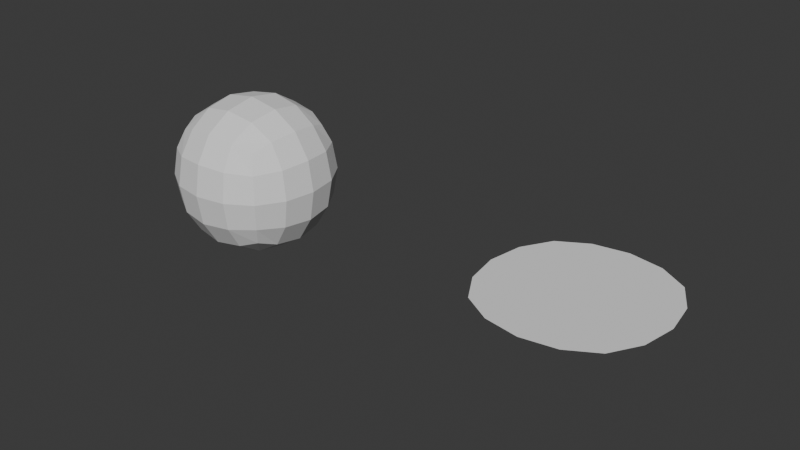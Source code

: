 # Source: mesh_subd_varying.blend  (saved by Blender 4.5.87; exported with 4.5.12 LTS)
import bpy
from mathutils import Matrix  # noqa: F401  (used for matrix-valued properties, if any)

bpy.ops.wm.read_factory_settings(use_empty=True)
scene = bpy.context.scene
scene.name = 'Scene'

# ---- collections
col_collection = bpy.data.collections.new('Collection'); scene.collection.children.link(col_collection)

# ---- node groups
ng_geometry_nodes = bpy.data.node_groups.new('Geometry Nodes', 'GeometryNodeTree')
_s = ng_geometry_nodes.interface.new_socket(name='Geometry', in_out='OUTPUT', socket_type='NodeSocketGeometry')
_s = ng_geometry_nodes.interface.new_socket(name='Geometry', in_out='INPUT', socket_type='NodeSocketGeometry')
ng_geometry_nodes.is_modifier = True
_N = ng_geometry_nodes.nodes; _L = ng_geometry_nodes.links
n0 = _N.new('NodeGroupInput'); n0.name = 'Group Input'; n0.location = (-588, 2)
n1 = _N.new('NodeGroupOutput'); n1.name = 'Group Output'; n1.location = (235, 2)
n2 = _N.new('GeometryNodeInputSceneTime'); n2.name = 'Scene Time'; n2.location = (-589, -108)
n3 = _N.new('GeometryNodeStoreNamedAttribute'); n3.name = 'Store Named Attribute'; n3.location = (-293, 52)
n3.domain = 'EDGE'
n3.inputs[2].default_value = 'crease_edge'
_L.new(n3.outputs[0], n1.inputs[0])
_L.new(n0.outputs[0], n3.inputs[0])
_L.new(n2.outputs[0], n3.inputs[3])
n1.is_active_output = True
ng_geometry_nodes_001 = bpy.data.node_groups.new('Geometry Nodes.001', 'GeometryNodeTree')
_s = ng_geometry_nodes_001.interface.new_socket(name='Geometry', in_out='OUTPUT', socket_type='NodeSocketGeometry')
_s = ng_geometry_nodes_001.interface.new_socket(name='Geometry', in_out='INPUT', socket_type='NodeSocketGeometry')
ng_geometry_nodes_001.is_modifier = True
_N = ng_geometry_nodes_001.nodes; _L = ng_geometry_nodes_001.links
n0 = _N.new('NodeGroupInput'); n0.name = 'Group Input'; n0.location = (-340, 0)
n1 = _N.new('NodeGroupOutput'); n1.name = 'Group Output'; n1.location = (200, 0)
n2 = _N.new('GeometryNodeStoreNamedAttribute'); n2.name = 'Store Named Attribute'; n2.location = (-49, 37)
n2.inputs[2].default_value = 'crease_vert'
n3 = _N.new('GeometryNodeInputSceneTime'); n3.name = 'Scene Time'; n3.location = (-341, -146)
_L.new(n2.outputs[0], n1.inputs[0])
_L.new(n0.outputs[0], n2.inputs[0])
_L.new(n3.outputs[0], n2.inputs[3])
n1.is_active_output = True

# ---- world
world_world = bpy.data.worlds.new('World'); scene.world = world_world
world_world.use_nodes = True; world_world.node_tree.nodes.clear()
_N = world_world.node_tree.nodes; _L = world_world.node_tree.links
n0 = _N.new('ShaderNodeOutputWorld'); n0.name = 'World Output'; n0.location = (200, 100)
n1 = _N.new('ShaderNodeBackground'); n1.name = 'Background'; n1.location = (-200, 100)
n1.inputs[0].default_value = (0.05088, 0.05088, 0.05088, 1.0)
_L.new(n1.outputs[0], n0.inputs[0])
n0.is_active_output = True
world_world.color = (0.05088, 0.05088, 0.05088)
world_world.sun_shadow_jitter_overblur = 0.0

# ---- meshes
me_mesh_edge_crease = bpy.data.meshes.new('mesh_edge_crease')
me_mesh_edge_crease.from_pydata([(-0.5, -0.5, -0.5), (-0.5, -0.5, 0.5), (-0.5, 0.5, -0.5), (-0.5, 0.5, 0.5), (0.5, -0.5, -0.5), (0.5, -0.5, 0.5), (0.5, 0.5, -0.5), (0.5, 0.5, 0.5)], [], [(0, 1, 3, 2), (2, 3, 7, 6), (6, 7, 5, 4), (4, 5, 1, 0), (2, 6, 4, 0), (7, 3, 1, 5)])
_k = {(0, 2): 1.0, (0, 1): 1.0, (1, 3): 1.0, (2, 3): 1.0, (2, 6): 1.0, (3, 7): 1.0, (6, 7): 1.0, (4, 6): 1.0, (5, 7): 1.0, (4, 5): 1.0, (0, 4): 1.0, (1, 5): 1.0}
me_mesh_edge_crease.attributes.new('crease_edge', 'FLOAT', 'EDGE').data.foreach_set('value', [_k.get((min(e.vertices), max(e.vertices)), 0.0) for e in me_mesh_edge_crease.edges])
_uv = me_mesh_edge_crease.uv_layers.new(name='UVMap')
_uv.uv.foreach_set('vector', [0.375, 0.0, 0.625, 0.0, 0.625, 0.25, 0.375, 0.25, 0.375, 0.25, 0.625, 0.25, 0.625, 0.5, 0.375, 0.5, 0.375, 0.5, 0.625, 0.5, 0.625, 0.75, 0.375, 0.75, 0.375, 0.75, 0.625, 0.75, 0.625, 1.0, 0.375, 1.0, 0.125, 0.5, 0.375, 0.5, 0.375, 0.75, 0.125, 0.75, 0.625, 0.5, 0.875, 0.5, 0.875, 0.75, 0.625, 0.75])
me_mesh_edge_crease.update()
me_mesh_vert_crease = bpy.data.meshes.new('mesh_vert_crease')
me_mesh_vert_crease.from_pydata([(-0.5, -0.5, 0.0), (0.5, -0.5, 0.0), (-0.5, 0.5, 0.0), (0.5, 0.5, 0.0)], [], [(0, 1, 3, 2)])
me_mesh_vert_crease.attributes.new('crease_vert', 'FLOAT', 'POINT').data.foreach_set('value', [0.0, 0.0, 1.0, 1.0])
_uv = me_mesh_vert_crease.uv_layers.new(name='UVMap')
_uv.uv.foreach_set('vector', [0.0, 0.0, 1.0, 0.0, 1.0, 1.0, 0.0, 1.0])
me_mesh_vert_crease.update()

# ---- objects
ob_mesh_edge_crease = bpy.data.objects.new('mesh_edge_crease', me_mesh_edge_crease)
ob_mesh_vert_crease = bpy.data.objects.new('mesh_vert_crease', me_mesh_vert_crease)

# ---- transforms, parenting, visibility, modifiers, constraints
ob_mesh_edge_crease.location = (0.0, 0.0, 0.0)
_m = ob_mesh_edge_crease.modifiers.new('GeometryNodes', 'NODES')
_m.node_group = ng_geometry_nodes
_m = ob_mesh_edge_crease.modifiers.new('Subdivision', 'SUBSURF')
_m.levels = 2
ob_mesh_vert_crease.location = (2.0, 0.0, 0.0)
_m = ob_mesh_vert_crease.modifiers.new('GeometryNodes', 'NODES')
_m.node_group = ng_geometry_nodes_001
_m = ob_mesh_vert_crease.modifiers.new('Subdivision', 'SUBSURF')
_m.levels = 2

# ---- collection membership
col_collection.objects.link(ob_mesh_edge_crease)
col_collection.objects.link(ob_mesh_vert_crease)

# ---- scene / render settings (as saved in the file)
scene.frame_start = 1; scene.frame_end = 24; scene.frame_set(1)
scene.render.engine = 'CYCLES'
scene.render.preview_pixel_size = '1'
scene.render.use_high_quality_normals = True
scene.cycles.samples = 1024
scene.cycles.blur_glossy = 0.1
scene.cycles.max_bounces = 180
scene.cycles.diffuse_bounces = 10
scene.cycles.glossy_bounces = 100
scene.cycles.transmission_bounces = 36
scene.cycles.volume_bounces = 2
scene.cycles.transparent_max_bounces = 19
scene.cycles.sample_clamp_indirect = 0.0
scene.eevee.volumetric_tile_size = '2'
scene.eevee.use_volumetric_shadows = True
scene.eevee.gtao_quality = 1.0
scene.eevee.fast_gi_quality = 1.0
scene.eevee.fast_gi_resolution = '1'
scene.eevee.shadow_pool_size = '1024'
scene.eevee.ray_tracing_options.resolution_scale = '1'
scene.eevee.ray_tracing_options.screen_trace_quality = 1.0
scene.eevee.use_raytracing = True
bpy.context.view_layer.update()

# ---- added for rendering (the .blend has no active camera and no usable light): camera, sun
cam_auto = bpy.data.cameras.new('AutoCamera')
cam_auto.lens = 50.0
cam_auto.sensor_width = 36.0
cam_auto.clip_end = 1000.0
ob_auto_camera = bpy.data.objects.new('AutoCamera', cam_auto)
scene.collection.objects.link(ob_auto_camera)
ob_auto_camera.location = (4.06862, -3.68235, 2.4549)
ob_auto_camera.rotation_euler = (1.09748, -7.21219e-08, 0.694738)
scene.camera = ob_auto_camera
light_auto_sun = bpy.data.lights.new('AutoSun', 'SUN')
light_auto_sun.energy = 3.0
light_auto_sun.angle = 0.0523599
ob_auto_sun = bpy.data.objects.new('AutoSun', light_auto_sun)
scene.collection.objects.link(ob_auto_sun)
ob_auto_sun.rotation_euler = (0.872665, 0.174533, 0.523599)
bpy.context.view_layer.update()
